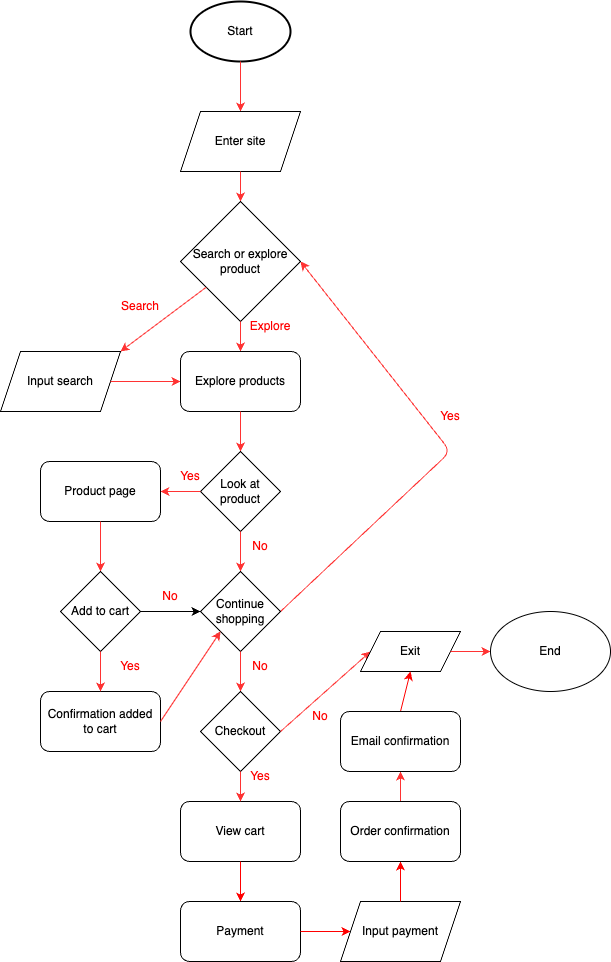

The diagram above was exported from draw.io. Its source (the exported page's mxGraphModel, read from the mxfile embedded in the PNG):
<mxGraphModel dx="1088" dy="873" grid="1" gridSize="10" guides="1" tooltips="1" connect="1" arrows="1" fold="1" page="1" pageScale="1" pageWidth="850" pageHeight="1100" math="0" shadow="0">
  <root>
    <mxCell id="0" />
    <mxCell id="1" parent="0" />
    <mxCell id="190" value="Start" style="strokeWidth=2;html=1;shape=mxgraph.flowchart.start_1;whiteSpace=wrap;" parent="1" vertex="1">
      <mxGeometry x="350" y="30" width="100" height="60" as="geometry" />
    </mxCell>
    <mxCell id="200" style="edgeStyle=none;rounded=1;html=1;exitX=0.5;exitY=0;exitDx=0;exitDy=0;entryX=0.5;entryY=1;entryDx=0;entryDy=0;entryPerimeter=0;startArrow=classic;startFill=1;endArrow=none;endFill=0;fillColor=#FF3333;strokeColor=#FF3333;" parent="1" source="199" target="190" edge="1">
      <mxGeometry relative="1" as="geometry" />
    </mxCell>
    <mxCell id="199" value="Enter site" style="shape=parallelogram;perimeter=parallelogramPerimeter;whiteSpace=wrap;html=1;fixedSize=1;" parent="1" vertex="1">
      <mxGeometry x="340" y="140" width="120" height="60" as="geometry" />
    </mxCell>
    <mxCell id="202" style="edgeStyle=none;rounded=1;html=1;exitX=0.5;exitY=0;exitDx=0;exitDy=0;entryX=0.5;entryY=1;entryDx=0;entryDy=0;startArrow=classic;startFill=1;endArrow=none;endFill=0;fillColor=#FF3333;strokeColor=#FF3333;" parent="1" source="201" target="199" edge="1">
      <mxGeometry relative="1" as="geometry" />
    </mxCell>
    <mxCell id="228" style="edgeStyle=none;rounded=1;html=1;exitX=1;exitY=0.5;exitDx=0;exitDy=0;entryX=1;entryY=0.5;entryDx=0;entryDy=0;startArrow=classic;startFill=1;endArrow=none;endFill=0;fillColor=#FF3333;strokeColor=#FF3333;" parent="1" source="201" target="220" edge="1">
      <mxGeometry relative="1" as="geometry">
        <Array as="points">
          <mxPoint x="610" y="480" />
        </Array>
      </mxGeometry>
    </mxCell>
    <mxCell id="201" value="Search or explore product" style="rhombus;whiteSpace=wrap;html=1;" parent="1" vertex="1">
      <mxGeometry x="340" y="230" width="120" height="120" as="geometry" />
    </mxCell>
    <mxCell id="204" style="edgeStyle=none;rounded=1;html=1;exitX=1;exitY=0;exitDx=0;exitDy=0;startArrow=classic;startFill=1;endArrow=none;endFill=0;fillColor=#FF3333;strokeColor=#FF3333;" parent="1" source="203" target="201" edge="1">
      <mxGeometry relative="1" as="geometry" />
    </mxCell>
    <mxCell id="203" value="Input search" style="shape=parallelogram;perimeter=parallelogramPerimeter;whiteSpace=wrap;html=1;fixedSize=1;" parent="1" vertex="1">
      <mxGeometry x="160" y="380" width="120" height="60" as="geometry" />
    </mxCell>
    <mxCell id="206" style="edgeStyle=none;rounded=1;html=1;exitX=0;exitY=0.5;exitDx=0;exitDy=0;entryX=1;entryY=0.5;entryDx=0;entryDy=0;startArrow=classic;startFill=1;endArrow=none;endFill=0;fillColor=#FF3333;strokeColor=#FF3333;" parent="1" source="205" target="203" edge="1">
      <mxGeometry relative="1" as="geometry" />
    </mxCell>
    <mxCell id="207" style="edgeStyle=none;rounded=1;html=1;exitX=0.5;exitY=0;exitDx=0;exitDy=0;entryX=0.5;entryY=1;entryDx=0;entryDy=0;startArrow=classic;startFill=1;endArrow=none;endFill=0;fillColor=#FF3333;strokeColor=#FF3333;" parent="1" source="205" target="201" edge="1">
      <mxGeometry relative="1" as="geometry" />
    </mxCell>
    <mxCell id="205" value="Explore products" style="rounded=1;whiteSpace=wrap;html=1;" parent="1" vertex="1">
      <mxGeometry x="340" y="380" width="120" height="60" as="geometry" />
    </mxCell>
    <mxCell id="208" value="&lt;font color=&quot;#ff0000&quot;&gt;Search&lt;/font&gt;" style="text;html=1;strokeColor=none;fillColor=none;align=center;verticalAlign=middle;whiteSpace=wrap;rounded=0;" parent="1" vertex="1">
      <mxGeometry x="270" y="320" width="60" height="30" as="geometry" />
    </mxCell>
    <mxCell id="209" value="&lt;font color=&quot;#ff0000&quot;&gt;Explore&lt;/font&gt;" style="text;html=1;strokeColor=none;fillColor=none;align=center;verticalAlign=middle;whiteSpace=wrap;rounded=0;" parent="1" vertex="1">
      <mxGeometry x="400" y="340" width="60" height="30" as="geometry" />
    </mxCell>
    <mxCell id="211" style="edgeStyle=none;rounded=1;html=1;exitX=0.5;exitY=0;exitDx=0;exitDy=0;entryX=0.5;entryY=1;entryDx=0;entryDy=0;startArrow=classic;startFill=1;endArrow=none;endFill=0;fillColor=#FF3333;strokeColor=#FF3333;" parent="1" source="210" target="205" edge="1">
      <mxGeometry relative="1" as="geometry" />
    </mxCell>
    <mxCell id="210" value="Look at product" style="rhombus;whiteSpace=wrap;html=1;" parent="1" vertex="1">
      <mxGeometry x="360" y="480" width="80" height="80" as="geometry" />
    </mxCell>
    <mxCell id="213" style="edgeStyle=none;rounded=1;html=1;exitX=1;exitY=0.5;exitDx=0;exitDy=0;entryX=0;entryY=0.5;entryDx=0;entryDy=0;startArrow=classic;startFill=1;endArrow=none;endFill=0;fillColor=#FF3333;strokeColor=#FF3333;" parent="1" source="212" target="210" edge="1">
      <mxGeometry relative="1" as="geometry" />
    </mxCell>
    <mxCell id="212" value="Product page" style="rounded=1;whiteSpace=wrap;html=1;" parent="1" vertex="1">
      <mxGeometry x="200" y="490" width="120" height="60" as="geometry" />
    </mxCell>
    <mxCell id="215" style="edgeStyle=none;rounded=1;html=1;exitX=0.5;exitY=0;exitDx=0;exitDy=0;entryX=0.5;entryY=1;entryDx=0;entryDy=0;startArrow=classic;startFill=1;endArrow=none;endFill=0;fillColor=#FF3333;strokeColor=#FF3333;" parent="1" source="214" target="212" edge="1">
      <mxGeometry relative="1" as="geometry" />
    </mxCell>
    <mxCell id="214" value="Add to cart" style="rhombus;whiteSpace=wrap;html=1;" parent="1" vertex="1">
      <mxGeometry x="220" y="600" width="80" height="80" as="geometry" />
    </mxCell>
    <mxCell id="216" value="&lt;font color=&quot;#ff0000&quot;&gt;Yes&lt;/font&gt;" style="text;html=1;strokeColor=none;fillColor=none;align=center;verticalAlign=middle;whiteSpace=wrap;rounded=0;" parent="1" vertex="1">
      <mxGeometry x="320" y="490" width="60" height="30" as="geometry" />
    </mxCell>
    <mxCell id="218" style="edgeStyle=none;rounded=1;html=1;exitX=0.5;exitY=0;exitDx=0;exitDy=0;entryX=0.5;entryY=1;entryDx=0;entryDy=0;startArrow=classic;startFill=1;endArrow=none;endFill=0;" parent="1" source="217" target="214" edge="1">
      <mxGeometry relative="1" as="geometry" />
    </mxCell>
    <mxCell id="217" value="Confirmation added to cart" style="rounded=1;whiteSpace=wrap;html=1;" parent="1" vertex="1">
      <mxGeometry x="200" y="720" width="120" height="60" as="geometry" />
    </mxCell>
    <mxCell id="222" style="edgeStyle=none;rounded=1;html=1;exitX=0;exitY=0.5;exitDx=0;exitDy=0;entryX=1;entryY=0.5;entryDx=0;entryDy=0;startArrow=classic;startFill=1;endArrow=none;endFill=0;" parent="1" source="220" target="214" edge="1">
      <mxGeometry relative="1" as="geometry" />
    </mxCell>
    <mxCell id="223" style="edgeStyle=none;rounded=1;html=1;exitX=0.5;exitY=0;exitDx=0;exitDy=0;entryX=0.5;entryY=1;entryDx=0;entryDy=0;startArrow=classic;startFill=1;endArrow=none;endFill=0;fillColor=#FF3333;strokeColor=#FF3333;" parent="1" source="220" target="210" edge="1">
      <mxGeometry relative="1" as="geometry" />
    </mxCell>
    <mxCell id="231" style="edgeStyle=none;rounded=1;html=1;exitX=0;exitY=1;exitDx=0;exitDy=0;entryX=1;entryY=0.5;entryDx=0;entryDy=0;startArrow=classic;startFill=1;endArrow=none;endFill=0;" parent="1" source="220" target="217" edge="1">
      <mxGeometry relative="1" as="geometry" />
    </mxCell>
    <mxCell id="220" value="Continue shopping" style="rhombus;whiteSpace=wrap;html=1;" parent="1" vertex="1">
      <mxGeometry x="360" y="600" width="80" height="80" as="geometry" />
    </mxCell>
    <mxCell id="224" value="&lt;font color=&quot;#ff0000&quot;&gt;Yes&lt;/font&gt;" style="text;html=1;strokeColor=none;fillColor=none;align=center;verticalAlign=middle;whiteSpace=wrap;rounded=0;" parent="1" vertex="1">
      <mxGeometry x="260" y="680" width="60" height="30" as="geometry" />
    </mxCell>
    <mxCell id="225" value="&lt;font color=&quot;#ff0000&quot;&gt;No&lt;/font&gt;" style="text;html=1;strokeColor=none;fillColor=none;align=center;verticalAlign=middle;whiteSpace=wrap;rounded=0;" parent="1" vertex="1">
      <mxGeometry x="300" y="610" width="60" height="30" as="geometry" />
    </mxCell>
    <mxCell id="226" value="&lt;font color=&quot;#ff0000&quot;&gt;No&lt;/font&gt;" style="text;html=1;strokeColor=none;fillColor=none;align=center;verticalAlign=middle;whiteSpace=wrap;rounded=0;" parent="1" vertex="1">
      <mxGeometry x="390" y="560" width="60" height="30" as="geometry" />
    </mxCell>
    <mxCell id="229" value="&lt;font color=&quot;#ff0000&quot;&gt;Yes&lt;/font&gt;" style="text;html=1;strokeColor=none;fillColor=none;align=center;verticalAlign=middle;whiteSpace=wrap;rounded=0;" parent="1" vertex="1">
      <mxGeometry x="580" y="430" width="60" height="30" as="geometry" />
    </mxCell>
    <mxCell id="233" style="edgeStyle=none;rounded=1;html=1;exitX=0.5;exitY=0;exitDx=0;exitDy=0;entryX=0.5;entryY=1;entryDx=0;entryDy=0;startArrow=classic;startFill=1;endArrow=none;endFill=0;fillColor=#FF3333;strokeColor=#FF3333;" parent="1" source="232" target="220" edge="1">
      <mxGeometry relative="1" as="geometry" />
    </mxCell>
    <mxCell id="232" value="Checkout" style="rhombus;whiteSpace=wrap;html=1;" parent="1" vertex="1">
      <mxGeometry x="360" y="720" width="80" height="80" as="geometry" />
    </mxCell>
    <mxCell id="234" value="&lt;font color=&quot;#ff0000&quot;&gt;No&lt;/font&gt;" style="text;html=1;strokeColor=none;fillColor=none;align=center;verticalAlign=middle;whiteSpace=wrap;rounded=0;" parent="1" vertex="1">
      <mxGeometry x="390" y="680" width="60" height="30" as="geometry" />
    </mxCell>
    <mxCell id="236" style="edgeStyle=none;rounded=1;html=1;exitX=0;exitY=0.5;exitDx=0;exitDy=0;entryX=1;entryY=0.5;entryDx=0;entryDy=0;startArrow=classic;startFill=1;endArrow=none;endFill=0;fillColor=#FF3333;strokeColor=#FF3333;" parent="1" source="235" target="232" edge="1">
      <mxGeometry relative="1" as="geometry" />
    </mxCell>
    <mxCell id="249" style="edgeStyle=none;rounded=1;html=1;entryX=0.5;entryY=0;entryDx=0;entryDy=0;startArrow=classic;startFill=1;endArrow=none;endFill=0;fillColor=#FF3333;strokeColor=#FF3333;exitX=0.5;exitY=1;exitDx=0;exitDy=0;" parent="1" source="255" target="247" edge="1">
      <mxGeometry relative="1" as="geometry">
        <mxPoint x="560" y="770" as="sourcePoint" />
      </mxGeometry>
    </mxCell>
    <mxCell id="235" value="Exit" style="shape=parallelogram;perimeter=parallelogramPerimeter;whiteSpace=wrap;html=1;fixedSize=1;" parent="1" vertex="1">
      <mxGeometry x="520" y="660" width="100" height="40" as="geometry" />
    </mxCell>
    <mxCell id="238" style="edgeStyle=none;rounded=1;html=1;exitX=0;exitY=0.5;exitDx=0;exitDy=0;entryX=1;entryY=0.5;entryDx=0;entryDy=0;startArrow=classic;startFill=1;endArrow=none;endFill=0;fillColor=#FF3333;strokeColor=#FF3333;" parent="1" source="237" target="235" edge="1">
      <mxGeometry relative="1" as="geometry" />
    </mxCell>
    <mxCell id="237" value="End" style="ellipse;whiteSpace=wrap;html=1;" parent="1" vertex="1">
      <mxGeometry x="650" y="640" width="120" height="80" as="geometry" />
    </mxCell>
    <mxCell id="239" value="&lt;font color=&quot;#ff0000&quot;&gt;No&lt;/font&gt;" style="text;html=1;strokeColor=none;fillColor=none;align=center;verticalAlign=middle;whiteSpace=wrap;rounded=0;" parent="1" vertex="1">
      <mxGeometry x="450" y="730" width="60" height="30" as="geometry" />
    </mxCell>
    <mxCell id="241" style="edgeStyle=none;rounded=1;html=1;exitX=0.5;exitY=0;exitDx=0;exitDy=0;entryX=0.5;entryY=1;entryDx=0;entryDy=0;startArrow=classic;startFill=1;endArrow=none;endFill=0;" parent="1" source="240" target="232" edge="1">
      <mxGeometry relative="1" as="geometry" />
    </mxCell>
    <mxCell id="240" value="View cart" style="rounded=1;whiteSpace=wrap;html=1;" parent="1" vertex="1">
      <mxGeometry x="340" y="830" width="120" height="60" as="geometry" />
    </mxCell>
    <mxCell id="242" value="&lt;font color=&quot;#ff0000&quot;&gt;Yes&lt;/font&gt;" style="text;html=1;strokeColor=none;fillColor=none;align=center;verticalAlign=middle;whiteSpace=wrap;rounded=0;" parent="1" vertex="1">
      <mxGeometry x="390" y="790" width="60" height="30" as="geometry" />
    </mxCell>
    <mxCell id="244" style="edgeStyle=none;rounded=1;html=1;exitX=0.5;exitY=0;exitDx=0;exitDy=0;entryX=0.5;entryY=1;entryDx=0;entryDy=0;startArrow=classic;startFill=1;endArrow=none;endFill=0;strokeColor=#FF0000;" parent="1" source="243" target="240" edge="1">
      <mxGeometry relative="1" as="geometry" />
    </mxCell>
    <mxCell id="243" value="Payment" style="rounded=1;whiteSpace=wrap;html=1;" parent="1" vertex="1">
      <mxGeometry x="340" y="930" width="120" height="60" as="geometry" />
    </mxCell>
    <mxCell id="246" style="edgeStyle=none;rounded=1;html=1;exitX=0;exitY=0.5;exitDx=0;exitDy=0;entryX=1;entryY=0.5;entryDx=0;entryDy=0;startArrow=classic;startFill=1;endArrow=none;endFill=0;strokeColor=#FF0000;" parent="1" source="245" target="243" edge="1">
      <mxGeometry relative="1" as="geometry" />
    </mxCell>
    <mxCell id="245" value="Input payment" style="shape=parallelogram;perimeter=parallelogramPerimeter;whiteSpace=wrap;html=1;fixedSize=1;" parent="1" vertex="1">
      <mxGeometry x="500" y="930" width="120" height="60" as="geometry" />
    </mxCell>
    <mxCell id="248" style="edgeStyle=none;rounded=1;html=1;exitX=0.5;exitY=1;exitDx=0;exitDy=0;entryX=0.5;entryY=0;entryDx=0;entryDy=0;startArrow=classic;startFill=1;endArrow=none;endFill=0;strokeColor=#FF0000;" parent="1" source="247" target="245" edge="1">
      <mxGeometry relative="1" as="geometry" />
    </mxCell>
    <mxCell id="247" value="Order confirmation" style="rounded=1;whiteSpace=wrap;html=1;" parent="1" vertex="1">
      <mxGeometry x="500" y="830" width="120" height="60" as="geometry" />
    </mxCell>
    <mxCell id="252" style="edgeStyle=none;rounded=1;html=1;exitX=0.5;exitY=0;exitDx=0;exitDy=0;entryX=0.5;entryY=1;entryDx=0;entryDy=0;startArrow=classic;startFill=1;endArrow=none;endFill=0;fillColor=#FF3333;strokeColor=#FF3333;" parent="1" edge="1">
      <mxGeometry relative="1" as="geometry">
        <mxPoint x="260.0000000000001" y="720" as="sourcePoint" />
        <mxPoint x="260.0000000000001" y="680" as="targetPoint" />
      </mxGeometry>
    </mxCell>
    <mxCell id="253" style="edgeStyle=none;rounded=1;html=1;exitX=0;exitY=1;exitDx=0;exitDy=0;entryX=1;entryY=0.5;entryDx=0;entryDy=0;startArrow=classic;startFill=1;endArrow=none;endFill=0;fillColor=#FF3333;strokeColor=#FF3333;" parent="1" edge="1">
      <mxGeometry relative="1" as="geometry">
        <mxPoint x="379.9999999999999" y="660" as="sourcePoint" />
        <mxPoint x="320.0000000000001" y="750" as="targetPoint" />
      </mxGeometry>
    </mxCell>
    <mxCell id="254" style="edgeStyle=none;rounded=1;html=1;exitX=0.5;exitY=0;exitDx=0;exitDy=0;entryX=0.5;entryY=1;entryDx=0;entryDy=0;startArrow=classic;startFill=1;endArrow=none;endFill=0;fillColor=#FF3333;strokeColor=#FF3333;" parent="1" edge="1">
      <mxGeometry relative="1" as="geometry">
        <mxPoint x="399.9999999999999" y="830" as="sourcePoint" />
        <mxPoint x="399.9999999999999" y="800" as="targetPoint" />
      </mxGeometry>
    </mxCell>
    <mxCell id="257" style="edgeStyle=none;html=1;exitX=0.5;exitY=0;exitDx=0;exitDy=0;entryX=0.5;entryY=1;entryDx=0;entryDy=0;strokeColor=#FF0000;" edge="1" parent="1" source="255" target="235">
      <mxGeometry relative="1" as="geometry" />
    </mxCell>
    <mxCell id="255" value="Email&amp;nbsp;confirmation" style="rounded=1;whiteSpace=wrap;html=1;" vertex="1" parent="1">
      <mxGeometry x="500" y="740" width="120" height="60" as="geometry" />
    </mxCell>
  </root>
</mxGraphModel>